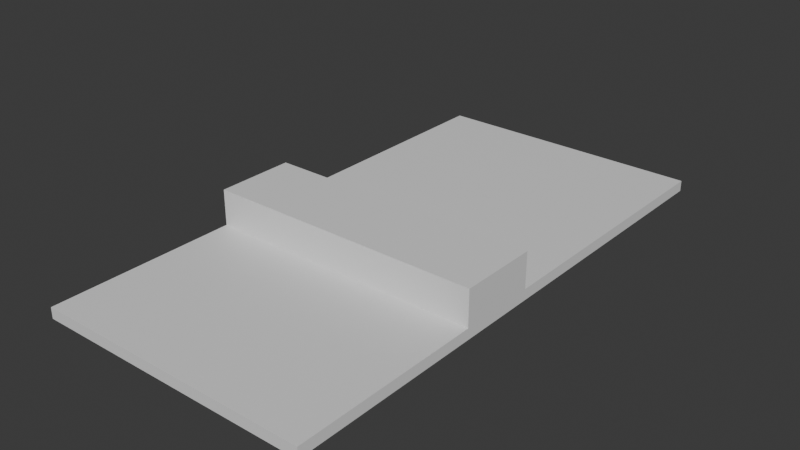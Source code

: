 # Source: level_tutorial_2.blend  (saved by Blender 4.0.36; exported with 4.5.12 LTS)
import bpy
from mathutils import Matrix  # noqa: F401  (used for matrix-valued properties, if any)

bpy.ops.wm.read_factory_settings(use_empty=True)
scene = bpy.context.scene
scene.name = 'Scene'

# ---- collections
col_collection = bpy.data.collections.new('Collection'); scene.collection.children.link(col_collection)

# ---- materials (node trees are filled in below, after node groups)
mat_grass = bpy.data.materials.new('grass')
mat_grass.alpha_threshold = 0.0
mat_grass.use_transparent_shadow = False
mat_grass.roughness = 0.5
mat_grass.line_color = (0.0, 0.0, 0.0, 1.0)
mat_dirt = bpy.data.materials.new('dirt')
mat_dirt.use_transparent_shadow = False

# ---- material node trees
mat_grass.use_nodes = True; mat_grass.node_tree.nodes.clear()
_N = mat_grass.node_tree.nodes; _L = mat_grass.node_tree.links
n0 = _N.new('ShaderNodeOutputMaterial'); n0.name = 'Material Output'; n0.location = (300, 300)
n1 = _N.new('ShaderNodeBsdfPrincipled'); n1.name = 'Principled BSDF'; n1.location = (10, 300)
n1.inputs[3].default_value = 1.45
_L.new(n1.outputs[0], n0.inputs[0])
n0.is_active_output = True
mat_dirt.use_nodes = True; mat_dirt.node_tree.nodes.clear()
_N = mat_dirt.node_tree.nodes; _L = mat_dirt.node_tree.links
n0 = _N.new('ShaderNodeBsdfPrincipled'); n0.name = 'Principled BSDF'; n0.location = (10, 300)
n0.inputs[3].default_value = 1.45
n1 = _N.new('ShaderNodeOutputMaterial'); n1.name = 'Material Output'; n1.location = (300, 300)
_L.new(n0.outputs[0], n1.inputs[0])
n1.is_active_output = True

# ---- world
world_world = bpy.data.worlds.new('World'); scene.world = world_world
world_world.use_nodes = True; world_world.node_tree.nodes.clear()
_N = world_world.node_tree.nodes; _L = world_world.node_tree.links
n0 = _N.new('ShaderNodeOutputWorld'); n0.name = 'World Output'; n0.location = (300, 300)
n1 = _N.new('ShaderNodeBackground'); n1.name = 'Background'; n1.location = (10, 300)
n1.inputs[0].default_value = (0.05088, 0.05088, 0.05088, 1.0)
_L.new(n1.outputs[0], n0.inputs[0])
n0.is_active_output = True
world_world.color = (0.05088, 0.05088, 0.05088)
world_world.use_sun_shadow = False
world_world.sun_shadow_jitter_overblur = 0.0

# ---- meshes
me_cube = bpy.data.meshes.new('Cube')
me_cube.from_pydata([(1.0, 1.0, 1.0), (1.0, 1.0, -1.0), (1.0, -1.0, 1.0), (1.0, -1.0, -1.0), (-1.0, 1.0, 1.0), (-1.0, 1.0, -1.0), (-1.0, -1.0, 1.0), (-1.0, -1.0, -1.0), (-1.0, -1.57, -1.0), (-1.0, -1.57, 1.0), (1.0, -1.57, 1.0), (1.0, -1.57, -1.0), (-1.0, -2.937, -1.0), (-1.0, -2.937, 1.0), (1.0, -2.937, 1.0), (1.0, -2.937, -1.0), (1.0, -1.0, 7.609), (-1.0, -1.0, 7.609), (1.0, -1.57, 7.609), (-1.0, -1.57, 7.609)], [], [(0, 4, 6, 2), (6, 7, 8, 9), (7, 6, 4, 5), (5, 1, 3, 7), (1, 0, 2, 3), (5, 4, 0, 1), (11, 10, 14, 15), (16, 17, 19, 18), (9, 10, 18, 19), (3, 2, 10, 11), (15, 14, 13, 12), (10, 9, 13, 14), (9, 8, 12, 13), (8, 11, 15, 12), (10, 2, 16, 18), (2, 6, 17, 16), (6, 9, 19, 17)])
me_cube.polygons.foreach_set('material_index', [0, 1, 1, 1, 1, 1, 1, 0, 1, 1, 1, 0, 1, 1, 1, 1, 1])
_uv = me_cube.uv_layers.new(name='UVMap')
_uv.uv.foreach_set('vector', [0.625, 0.5, 0.875, 0.5, 0.875, 0.75, 0.625, 0.75, 0.625, 0.0, 0.375, 0.0, 0.375, 0.0, 0.625, 0.0, 0.375, 0.0, 0.625, 0.0, 0.625, 0.25, 0.375, 0.25, 0.125, 0.5, 0.375, 0.5, 0.375, 0.75, 0.125, 0.75, 0.375, 0.5, 0.625, 0.5, 0.625, 0.75, 0.375, 0.75, 0.375, 0.25, 0.625, 0.25, 0.625, 0.5, 0.375, 0.5, 0.375, 0.75, 0.625, 0.75, 0.625, 0.75, 0.375, 0.75, 0.625, 0.75, 0.875, 0.75, 0.875, 0.75, 0.625, 0.75, 0.875, 0.75, 0.625, 0.75, 0.625, 0.75, 0.875, 0.75, 0.375, 0.75, 0.625, 0.75, 0.625, 0.75, 0.375, 0.75, 0.375, 0.75, 0.625, 0.75, 0.625, 1.0, 0.375, 1.0, 0.625, 0.75, 0.875, 0.75, 0.875, 0.75, 0.625, 0.75, 0.625, 0.0, 0.375, 0.0, 0.375, 0.0, 0.625, 0.0, 0.125, 0.75, 0.375, 0.75, 0.375, 0.75, 0.125, 0.75, 0.625, 0.75, 0.625, 0.75, 0.625, 0.75, 0.625, 0.75, 0.625, 0.75, 0.875, 0.75, 0.875, 0.75, 0.625, 0.75, 0.625, 0.0, 0.625, 0.0, 0.625, 0.0, 0.625, 0.0])
me_cube.materials.append(mat_grass)
me_cube.materials.append(mat_dirt)
me_cube.use_mirror_vertex_groups = False
me_cube.update()

# ---- objects
ob_level_tutorial_2_col = bpy.data.objects.new('level_tutorial_2-col', me_cube)

# ---- transforms, parenting, visibility, modifiers, constraints
ob_level_tutorial_2_col.location = (0.0, 0.0, 0.0)
ob_level_tutorial_2_col.scale = (25.55, 25.55, 1.0)
ob_level_tutorial_2_col.lock_rotations_4d = False
ob_level_tutorial_2_col.empty_display_type = 'ARROWS'
ob_level_tutorial_2_col.lineart.crease_threshold = 0.0

# ---- collection membership
col_collection.objects.link(ob_level_tutorial_2_col)

# ---- scene / render settings (as saved in the file)
scene.frame_start = 1; scene.frame_end = 250; scene.frame_set(1)
scene.render.engine = 'BLENDER_EEVEE_NEXT'
scene.cycles.sampling_pattern = 'TABULATED_SOBOL'
bpy.context.view_layer.update()

# ---- added for rendering (the .blend has no active camera and no usable light): camera, sun
cam_auto = bpy.data.cameras.new('AutoCamera')
cam_auto.lens = 50.0
cam_auto.sensor_width = 36.0
cam_auto.clip_end = 1837.36
ob_auto_camera = bpy.data.objects.new('AutoCamera', cam_auto)
scene.collection.objects.link(ob_auto_camera)
ob_auto_camera.location = (104.693, -150.38, 87.0587)
ob_auto_camera.rotation_euler = (1.09748, -7.21219e-08, 0.694738)
scene.camera = ob_auto_camera
light_auto_sun = bpy.data.lights.new('AutoSun', 'SUN')
light_auto_sun.energy = 3.0
light_auto_sun.angle = 0.0523599
ob_auto_sun = bpy.data.objects.new('AutoSun', light_auto_sun)
scene.collection.objects.link(ob_auto_sun)
ob_auto_sun.rotation_euler = (0.872665, 0.174533, 0.523599)
bpy.context.view_layer.update()
